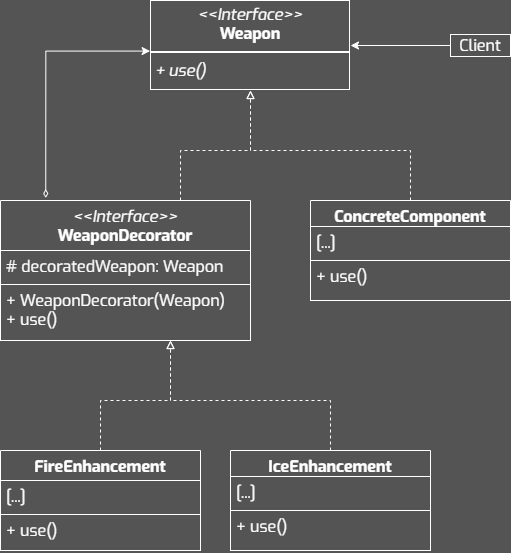

The diagram above was exported from draw.io. Its source (the exported page's mxGraphModel, read from the mxfile embedded in the PNG):
<mxGraphModel dx="1717" dy="985" grid="1" gridSize="10" guides="1" tooltips="1" connect="1" arrows="1" fold="1" page="1" pageScale="1" pageWidth="827" pageHeight="1169" background="#545454" math="0" shadow="0">
  <root>
    <mxCell id="0" />
    <mxCell id="1" parent="0" />
    <mxCell id="2" value="&lt;p style=&quot;margin: 4px 0px 0px; text-align: center; font-size: 16px;&quot;&gt;&lt;i style=&quot;font-size: 16px;&quot;&gt;&amp;lt;&amp;lt;Interface&amp;gt;&amp;gt;&lt;/i&gt;&lt;br style=&quot;font-size: 16px;&quot;&gt;&lt;b&gt;Weapon&lt;/b&gt;&lt;/p&gt;&lt;hr style=&quot;border-style: solid; font-size: 16px;&quot;&gt;&lt;p style=&quot;margin: 0px 0px 0px 4px; font-size: 16px;&quot;&gt;&lt;/p&gt;&lt;p style=&quot;margin: 0px 0px 0px 4px; font-size: 16px;&quot;&gt;&lt;i&gt;+ use()&lt;/i&gt;&lt;/p&gt;" style="verticalAlign=top;align=left;overflow=fill;html=1;whiteSpace=wrap;fillColor=none;fontColor=#FFFFFF;labelBorderColor=#FFFFFF;fontSize=16;fontFamily=Exo;strokeColor=none;" vertex="1" parent="1">
      <mxGeometry x="490" y="820" width="200" height="90" as="geometry" />
    </mxCell>
    <mxCell id="3" style="edgeStyle=orthogonalEdgeStyle;rounded=0;orthogonalLoop=1;jettySize=auto;html=1;startArrow=diamondThin;startFill=0;strokeColor=#FFFFFF;exitX=0.181;exitY=-0.018;exitDx=0;exitDy=0;exitPerimeter=0;entryX=-0.002;entryY=0.562;entryDx=0;entryDy=0;entryPerimeter=0;" edge="1" source="7" target="2" parent="1">
      <mxGeometry relative="1" as="geometry">
        <mxPoint x="420" y="870.0000000000001" as="sourcePoint" />
        <mxPoint x="460.20000000000005" y="870.0000000000001" as="targetPoint" />
        <Array as="points" />
      </mxGeometry>
    </mxCell>
    <mxCell id="4" value="" style="edgeStyle=orthogonalEdgeStyle;rounded=0;orthogonalLoop=1;jettySize=auto;html=1;strokeColor=#FFFFFF;exitX=0;exitY=0.5;exitDx=0;exitDy=0;" edge="1" source="5" target="2" parent="1">
      <mxGeometry relative="1" as="geometry">
        <mxPoint x="670" y="761" as="targetPoint" />
      </mxGeometry>
    </mxCell>
    <mxCell id="5" value="Client" style="whiteSpace=wrap;fontFamily=Exo;fillColor=none;fontColor=#FFFFFF;strokeColor=#FFFFFF;fontSize=16;spacing=2;spacingTop=0;spacingBottom=0;html=1;" vertex="1" parent="1">
      <mxGeometry x="790" y="854" width="60" height="22" as="geometry" />
    </mxCell>
    <mxCell id="6" value="" style="edgeStyle=orthogonalEdgeStyle;rounded=0;orthogonalLoop=1;jettySize=auto;html=1;strokeColor=#FFFFFF;endArrow=block;endFill=0;dashed=1;" edge="1" source="7" target="2" parent="1">
      <mxGeometry relative="1" as="geometry">
        <Array as="points">
          <mxPoint x="520" y="970" />
          <mxPoint x="590" y="970" />
        </Array>
      </mxGeometry>
    </mxCell>
    <mxCell id="7" value="&lt;i style=&quot;font-weight: 400;&quot;&gt;&amp;lt;&amp;lt;Interface&amp;gt;&amp;gt;&lt;/i&gt;&lt;br style=&quot;font-weight: 400;&quot;&gt;WeaponDecorator" style="swimlane;fontStyle=1;align=center;verticalAlign=top;childLayout=stackLayout;horizontal=1;startSize=50;horizontalStack=0;resizeParent=1;resizeParentMax=0;resizeLast=0;collapsible=1;marginBottom=0;whiteSpace=wrap;fontFamily=Exo;fillColor=none;fontColor=#FFFFFF;strokeColor=#FFFFFF;fontSize=16;spacing=2;spacingTop=0;spacingBottom=0;html=1;" vertex="1" parent="1">
      <mxGeometry x="340" y="1020.0000000000001" width="250" height="140" as="geometry" />
    </mxCell>
    <mxCell id="8" value="# decoratedWeapon: Weapon" style="text;align=left;verticalAlign=top;spacingLeft=4;spacingRight=4;overflow=hidden;rotatable=0;points=[[0,0.5],[1,0.5]];portConstraint=eastwest;whiteSpace=wrap;fontFamily=Exo;fontColor=#FFFFFF;strokeColor=#FFFFFF;fontSize=16;spacing=2;spacingTop=0;spacingBottom=0;html=1;" vertex="1" parent="7">
      <mxGeometry y="50" width="250" height="34" as="geometry" />
    </mxCell>
    <mxCell id="9" value="+ WeaponDecorator(Weapon)&lt;div&gt;+ use()&lt;/div&gt;" style="text;align=left;verticalAlign=top;spacingLeft=4;spacingRight=4;overflow=hidden;rotatable=0;points=[[0,0.5],[1,0.5]];portConstraint=eastwest;whiteSpace=wrap;fontFamily=Exo;fontColor=#FFFFFF;strokeColor=#FFFFFF;fontSize=16;spacing=2;spacingTop=0;spacingBottom=0;html=1;" vertex="1" parent="7">
      <mxGeometry y="84" width="250" height="56" as="geometry" />
    </mxCell>
    <mxCell id="10" style="edgeStyle=orthogonalEdgeStyle;rounded=0;orthogonalLoop=1;jettySize=auto;html=1;strokeColor=#FFFFFF;endArrow=block;endFill=0;dashed=1;" edge="1" source="11" parent="1">
      <mxGeometry relative="1" as="geometry">
        <mxPoint x="590" y="910" as="targetPoint" />
        <Array as="points">
          <mxPoint x="750" y="970" />
          <mxPoint x="590" y="970" />
        </Array>
      </mxGeometry>
    </mxCell>
    <mxCell id="11" value="ConcreteComponent" style="swimlane;fontStyle=1;align=center;verticalAlign=top;childLayout=stackLayout;horizontal=1;startSize=26;horizontalStack=0;resizeParent=1;resizeParentMax=0;resizeLast=0;collapsible=1;marginBottom=0;whiteSpace=wrap;fontFamily=Exo;fillColor=none;fontColor=#FFFFFF;strokeColor=#FFFFFF;fontSize=16;spacing=2;spacingTop=0;spacingBottom=0;html=1;" vertex="1" parent="1">
      <mxGeometry x="650" y="1020.0000000000001" width="200" height="100" as="geometry" />
    </mxCell>
    <mxCell id="12" value="[...]" style="text;align=left;verticalAlign=top;spacingLeft=4;spacingRight=4;overflow=hidden;rotatable=0;points=[[0,0.5],[1,0.5]];portConstraint=eastwest;whiteSpace=wrap;fontFamily=Exo;fontColor=#FFFFFF;strokeColor=#FFFFFF;fontSize=16;spacing=2;spacingTop=0;spacingBottom=0;html=1;" vertex="1" parent="11">
      <mxGeometry y="26" width="200" height="34" as="geometry" />
    </mxCell>
    <mxCell id="13" value="+ use()" style="text;align=left;verticalAlign=top;spacingLeft=4;spacingRight=4;overflow=hidden;rotatable=0;points=[[0,0.5],[1,0.5]];portConstraint=eastwest;whiteSpace=wrap;fontFamily=Exo;fontColor=#FFFFFF;strokeColor=#FFFFFF;fontSize=16;spacing=2;spacingTop=0;spacingBottom=0;html=1;" vertex="1" parent="11">
      <mxGeometry y="60" width="200" height="40" as="geometry" />
    </mxCell>
    <mxCell id="14" value="" style="edgeStyle=orthogonalEdgeStyle;rounded=0;orthogonalLoop=1;jettySize=auto;html=1;strokeColor=#FFFFFF;endArrow=block;endFill=0;dashed=1;" edge="1" source="15" parent="1">
      <mxGeometry relative="1" as="geometry">
        <Array as="points">
          <mxPoint x="440" y="1220" />
          <mxPoint x="510" y="1220" />
        </Array>
        <mxPoint x="510" y="1160" as="targetPoint" />
      </mxGeometry>
    </mxCell>
    <mxCell id="15" value="FireEnhancement" style="swimlane;fontStyle=1;align=center;verticalAlign=top;childLayout=stackLayout;horizontal=1;startSize=30;horizontalStack=0;resizeParent=1;resizeParentMax=0;resizeLast=0;collapsible=1;marginBottom=0;whiteSpace=wrap;fontFamily=Exo;fillColor=none;fontColor=#FFFFFF;strokeColor=#FFFFFF;fontSize=16;spacing=2;spacingTop=0;spacingBottom=0;html=1;" vertex="1" parent="1">
      <mxGeometry x="340" y="1270" width="200" height="100" as="geometry" />
    </mxCell>
    <mxCell id="16" value="[...]" style="text;align=left;verticalAlign=top;spacingLeft=4;spacingRight=4;overflow=hidden;rotatable=0;points=[[0,0.5],[1,0.5]];portConstraint=eastwest;whiteSpace=wrap;fontFamily=Exo;fontColor=#FFFFFF;strokeColor=#FFFFFF;fontSize=16;spacing=2;spacingTop=0;spacingBottom=0;html=1;" vertex="1" parent="15">
      <mxGeometry y="30" width="200" height="34" as="geometry" />
    </mxCell>
    <mxCell id="17" value="&lt;div&gt;+ use()&lt;/div&gt;" style="text;align=left;verticalAlign=top;spacingLeft=4;spacingRight=4;overflow=hidden;rotatable=0;points=[[0,0.5],[1,0.5]];portConstraint=eastwest;whiteSpace=wrap;fontFamily=Exo;fontColor=#FFFFFF;strokeColor=#FFFFFF;fontSize=16;spacing=2;spacingTop=0;spacingBottom=0;html=1;" vertex="1" parent="15">
      <mxGeometry y="64" width="200" height="36" as="geometry" />
    </mxCell>
    <mxCell id="18" style="edgeStyle=orthogonalEdgeStyle;rounded=0;orthogonalLoop=1;jettySize=auto;html=1;strokeColor=#FFFFFF;endArrow=block;endFill=0;dashed=1;" edge="1" source="19" parent="1">
      <mxGeometry relative="1" as="geometry">
        <mxPoint x="510" y="1160" as="targetPoint" />
        <Array as="points">
          <mxPoint x="670" y="1220" />
          <mxPoint x="510" y="1220" />
        </Array>
      </mxGeometry>
    </mxCell>
    <mxCell id="19" value="IceEnhancement" style="swimlane;fontStyle=1;align=center;verticalAlign=top;childLayout=stackLayout;horizontal=1;startSize=26;horizontalStack=0;resizeParent=1;resizeParentMax=0;resizeLast=0;collapsible=1;marginBottom=0;whiteSpace=wrap;fontFamily=Exo;fillColor=none;fontColor=#FFFFFF;strokeColor=#FFFFFF;fontSize=16;spacing=2;spacingTop=0;spacingBottom=0;html=1;" vertex="1" parent="1">
      <mxGeometry x="570" y="1270" width="200" height="100" as="geometry" />
    </mxCell>
    <mxCell id="20" value="[...]" style="text;align=left;verticalAlign=top;spacingLeft=4;spacingRight=4;overflow=hidden;rotatable=0;points=[[0,0.5],[1,0.5]];portConstraint=eastwest;whiteSpace=wrap;fontFamily=Exo;fontColor=#FFFFFF;strokeColor=#FFFFFF;fontSize=16;spacing=2;spacingTop=0;spacingBottom=0;html=1;" vertex="1" parent="19">
      <mxGeometry y="26" width="200" height="34" as="geometry" />
    </mxCell>
    <mxCell id="21" value="+ use()" style="text;align=left;verticalAlign=top;spacingLeft=4;spacingRight=4;overflow=hidden;rotatable=0;points=[[0,0.5],[1,0.5]];portConstraint=eastwest;whiteSpace=wrap;fontFamily=Exo;fontColor=#FFFFFF;strokeColor=#FFFFFF;fontSize=16;spacing=2;spacingTop=0;spacingBottom=0;html=1;" vertex="1" parent="19">
      <mxGeometry y="60" width="200" height="40" as="geometry" />
    </mxCell>
  </root>
</mxGraphModel>